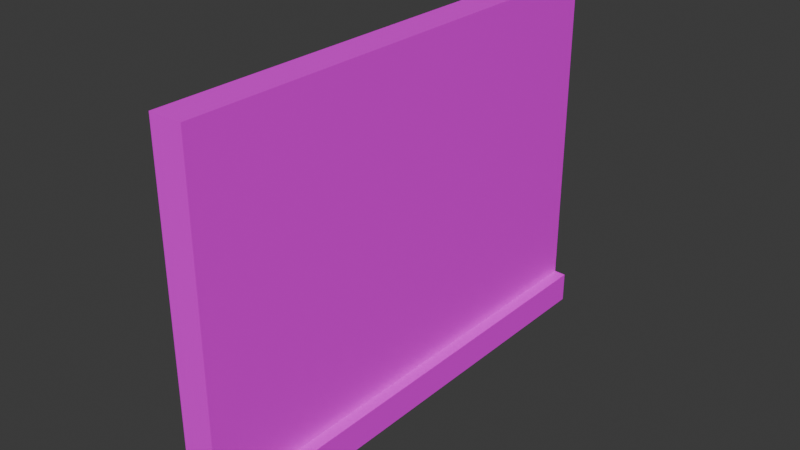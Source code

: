 # Source: pilar_new.blend  (saved by Blender 4.0.36; exported with 4.5.12 LTS)
import bpy
from mathutils import Matrix  # noqa: F401  (used for matrix-valued properties, if any)

bpy.ops.wm.read_factory_settings(use_empty=True)
scene = bpy.context.scene
scene.name = 'Scene'

# ---- collections
col_collection = bpy.data.collections.new('Collection'); scene.collection.children.link(col_collection)

# ---- images (referenced by path relative to the original .blend; pixels are not part of the script)
import os
ASSET_DIR = os.environ.get("B2B_ASSET_DIR", "")  # directory of the original .blend (textures are referenced by path, not embedded)
HERE = os.path.dirname(os.path.abspath(__file__))  # packed textures are extracted next to this script under _unpacked/

def load_image(name, relpath, width, height, colorspace="sRGB"):
    """Load a texture the original file referenced (path relative to the .blend, or extracted next to this script)."""
    p = next((c for c in (os.path.join(HERE, relpath), os.path.join(ASSET_DIR, relpath)) if relpath and os.path.exists(c)), "")
    if p:
        img = bpy.data.images.load(p, check_existing=True)
        img.name = name
    else:  # same state as the original file: an image datablock whose file is absent (Cycles renders it pink)
        img = bpy.data.images.new(name, width, height)
        img.source = "FILE"
        img.filepath = "//" + (relpath or name)
    img.colorspace_settings.name = colorspace
    return img
img_dscf5802_displacement_png = load_image('DSCF5802_displacement.png', 'DSCF5802_displacement.png', 1024, 1024, 'sRGB')

# ---- materials (node trees are filled in below, after node groups)
mat_material_003 = bpy.data.materials.new('Material.003')

# ---- material node trees
mat_material_003.use_nodes = True; mat_material_003.node_tree.nodes.clear()
_N = mat_material_003.node_tree.nodes; _L = mat_material_003.node_tree.links
n0 = _N.new('ShaderNodeBsdfPrincipled'); n0.name = 'Principled BSDF'; n0.location = (10, 300)
n0.inputs[3].default_value = 1.45
n1 = _N.new('ShaderNodeOutputMaterial'); n1.name = 'Material Output'; n1.location = (300, 300)
n2 = _N.new('ShaderNodeTexImage'); n2.name = 'Image Texture'; n2.location = (-280, 275)
n2.image = img_dscf5802_displacement_png
_L.new(n0.outputs[0], n1.inputs[0])
_L.new(n2.outputs[0], n0.inputs[0])
n1.is_active_output = True

# ---- world
world_world = bpy.data.worlds.new('World'); scene.world = world_world
world_world.use_nodes = True; world_world.node_tree.nodes.clear()
_N = world_world.node_tree.nodes; _L = world_world.node_tree.links
n0 = _N.new('ShaderNodeOutputWorld'); n0.name = 'World Output'; n0.location = (300, 300)
n1 = _N.new('ShaderNodeBackground'); n1.name = 'Background'; n1.location = (10, 300)
n1.inputs[0].default_value = (0.05088, 0.05088, 0.05088, 1.0)
_L.new(n1.outputs[0], n0.inputs[0])
n0.is_active_output = True
world_world.color = (0.05088, 0.05088, 0.05088)
world_world.use_sun_shadow = False
world_world.sun_shadow_jitter_overblur = 0.0

# ---- meshes
me_cube_001 = bpy.data.meshes.new('Cube.001')
me_cube_001.from_pydata([(-0.5807, -4.991, -0.1829), (-0.5807, -4.991, 0.4392), (-0.5807, 4.991, -0.1829), (-0.5807, 4.991, 0.4392), (0.5807, -4.991, -0.1829), (0.5807, -4.991, 0.4392), (0.5807, 4.991, -0.1829), (0.5807, 4.991, 0.4392), (-0.3349, -4.991, 0.4322), (-0.3349, -4.991, 7.065), (-0.3349, 4.991, 0.4473), (-0.3349, 4.991, 7.08), (0.3349, -4.991, 0.4322), (0.3349, -4.991, 7.065), (0.3349, 4.991, 0.4473), (0.3349, 4.991, 7.08), (-0.2468, 4.991, -0.1829), (-0.2468, -4.991, -0.1829), (-0.2468, 4.991, 7.08), (-0.2468, -4.991, 7.065)], [], [(0, 1, 3, 2), (12, 14, 15, 13), (14, 7, 6, 16, 2, 3, 10, 11, 18, 15), (4, 6, 7, 5), (8, 9, 11, 10), (6, 4, 17, 0, 2, 16), (12, 5, 4, 17, 0, 1, 8, 9, 19, 13), (1, 8, 10, 3), (5, 7, 14, 12), (18, 11, 9, 19, 13, 15)])
_uv = me_cube_001.uv_layers.new(name='UVMap')
_uv.uv.foreach_set('vector', [2.526, 1.693, 2.355, 1.693, 2.355, -1.057, 2.526, -1.057, 0.1696, -1.057, 0.1655, 1.693, -1.661, 1.693, -1.657, -1.057, 0.1655, 1.693, 0.1677, 1.693, 0.3391, 1.693, 0.3391, 1.693, 0.3391, 1.693, 0.1677, 1.693, 0.1655, 1.693, -1.661, 1.693, -1.661, 1.693, -1.661, 1.693, 0.3391, -1.057, 0.3391, 1.693, 0.1677, 1.693, 0.1677, -1.057, 2.17, 1.693, 0.3432, 1.693, 0.3391, -1.057, 2.166, -1.057, 0.3391, 1.693, 0.3391, -1.057, 0.3391, -1.057, 0.3391, -1.057, 0.3391, 1.693, 0.3391, 1.693, 0.1696, -1.057, 0.1677, -1.057, 0.3391, -1.057, 0.3391, -1.057, 0.3391, -1.057, 0.1677, -1.057, 0.1696, -1.057, -1.657, -1.057, -1.657, -1.057, -1.657, -1.057, 2.594, 1.693, 2.526, 1.693, 2.526, -1.057, 2.594, -1.057, 2.594, 1.693, 2.594, -1.057, 2.661, -1.057, 2.661, 1.693, 2.33, -1.057, 2.355, -1.057, 2.355, 1.693, 2.33, 1.693, 2.17, 1.693, 2.17, -1.057])
me_cube_001.materials.append(mat_material_003)
me_cube_001.update()

# ---- objects
ob_cube = bpy.data.objects.new('Cube', me_cube_001)

# ---- transforms, parenting, visibility, modifiers, constraints
ob_cube.location = (0.0, 0.0, 0.0)

# ---- collection membership
col_collection.objects.link(ob_cube)

# ---- scene / render settings (as saved in the file)
scene.frame_start = 1; scene.frame_end = 250; scene.frame_set(31)
scene.render.engine = 'CYCLES'
scene.cycles.sampling_pattern = 'TABULATED_SOBOL'
bpy.context.view_layer.update()

# ---- added for rendering (the .blend has no active camera and no usable light): camera, sun
cam_auto = bpy.data.cameras.new('AutoCamera')
cam_auto.lens = 50.0
cam_auto.sensor_width = 36.0
cam_auto.clip_end = 1000.0
ob_auto_camera = bpy.data.objects.new('AutoCamera', cam_auto)
scene.collection.objects.link(ob_auto_camera)
ob_auto_camera.location = (11.4713, -13.7656, 12.6254)
ob_auto_camera.rotation_euler = (1.09748, -7.21219e-08, 0.694738)
scene.camera = ob_auto_camera
light_auto_sun = bpy.data.lights.new('AutoSun', 'SUN')
light_auto_sun.energy = 3.0
light_auto_sun.angle = 0.0523599
ob_auto_sun = bpy.data.objects.new('AutoSun', light_auto_sun)
scene.collection.objects.link(ob_auto_sun)
ob_auto_sun.rotation_euler = (0.872665, 0.174533, 0.523599)
bpy.context.view_layer.update()
